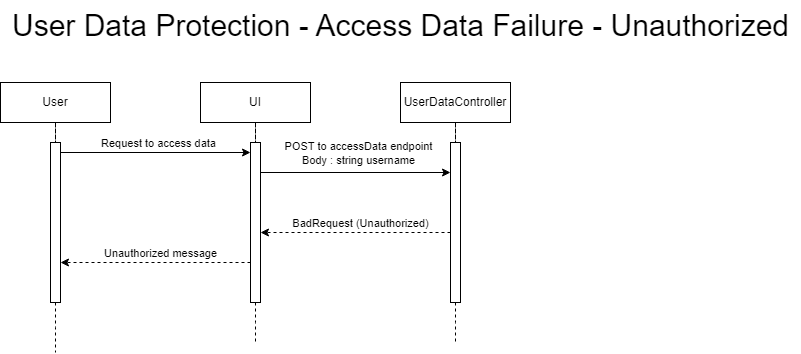

The diagram above was exported from draw.io. Its source (the exported page's mxGraphModel, read from the mxfile embedded in the PNG):
<mxGraphModel dx="2049" dy="2154" grid="1" gridSize="10" guides="1" tooltips="1" connect="1" arrows="1" fold="1" page="1" pageScale="1" pageWidth="850" pageHeight="1100" math="0" shadow="0">
  <root>
    <mxCell id="gcN1RosNO9dWD18E6txX-0" />
    <mxCell id="gcN1RosNO9dWD18E6txX-1" parent="gcN1RosNO9dWD18E6txX-0" />
    <mxCell id="gcN1RosNO9dWD18E6txX-8" value="" style="rounded=0;whiteSpace=wrap;html=1;" vertex="1" parent="gcN1RosNO9dWD18E6txX-1">
      <mxGeometry x="810" y="110" width="10" height="160" as="geometry" />
    </mxCell>
    <mxCell id="gcN1RosNO9dWD18E6txX-9" value="" style="rounded=0;whiteSpace=wrap;html=1;" vertex="1" parent="gcN1RosNO9dWD18E6txX-1">
      <mxGeometry x="610" y="110" width="10" height="160" as="geometry" />
    </mxCell>
    <mxCell id="gcN1RosNO9dWD18E6txX-10" value="" style="rounded=0;whiteSpace=wrap;html=1;" vertex="1" parent="gcN1RosNO9dWD18E6txX-1">
      <mxGeometry x="410" y="110" width="10" height="160" as="geometry" />
    </mxCell>
    <mxCell id="gcN1RosNO9dWD18E6txX-11" style="edgeStyle=orthogonalEdgeStyle;rounded=0;orthogonalLoop=1;jettySize=auto;html=1;dashed=1;endArrow=none;endFill=0;" edge="1" parent="gcN1RosNO9dWD18E6txX-1" source="gcN1RosNO9dWD18E6txX-10">
      <mxGeometry relative="1" as="geometry">
        <mxPoint x="415" y="320" as="targetPoint" />
      </mxGeometry>
    </mxCell>
    <mxCell id="gcN1RosNO9dWD18E6txX-12" value="User" style="rounded=0;whiteSpace=wrap;html=1;" vertex="1" parent="gcN1RosNO9dWD18E6txX-1">
      <mxGeometry x="360" y="50" width="110" height="40" as="geometry" />
    </mxCell>
    <mxCell id="gcN1RosNO9dWD18E6txX-13" style="edgeStyle=orthogonalEdgeStyle;rounded=0;orthogonalLoop=1;jettySize=auto;html=1;dashed=1;endArrow=none;endFill=0;" edge="1" parent="gcN1RosNO9dWD18E6txX-1" source="gcN1RosNO9dWD18E6txX-9">
      <mxGeometry relative="1" as="geometry">
        <mxPoint x="615" y="310" as="targetPoint" />
      </mxGeometry>
    </mxCell>
    <mxCell id="gcN1RosNO9dWD18E6txX-14" value="UI" style="rounded=0;whiteSpace=wrap;html=1;" vertex="1" parent="gcN1RosNO9dWD18E6txX-1">
      <mxGeometry x="560" y="50" width="110" height="40" as="geometry" />
    </mxCell>
    <mxCell id="gcN1RosNO9dWD18E6txX-15" value="UserDataController" style="rounded=0;whiteSpace=wrap;html=1;" vertex="1" parent="gcN1RosNO9dWD18E6txX-1">
      <mxGeometry x="760" y="50" width="110" height="40" as="geometry" />
    </mxCell>
    <mxCell id="gcN1RosNO9dWD18E6txX-18" style="edgeStyle=orthogonalEdgeStyle;rounded=0;orthogonalLoop=1;jettySize=auto;html=1;dashed=1;endArrow=none;endFill=0;" edge="1" parent="gcN1RosNO9dWD18E6txX-1" source="gcN1RosNO9dWD18E6txX-8">
      <mxGeometry relative="1" as="geometry">
        <mxPoint x="815" y="310" as="targetPoint" />
      </mxGeometry>
    </mxCell>
    <mxCell id="gcN1RosNO9dWD18E6txX-29" value="" style="endArrow=classic;html=1;rounded=0;" edge="1" parent="gcN1RosNO9dWD18E6txX-1">
      <mxGeometry width="50" height="50" relative="1" as="geometry">
        <mxPoint x="420" y="120" as="sourcePoint" />
        <mxPoint x="610" y="120" as="targetPoint" />
      </mxGeometry>
    </mxCell>
    <mxCell id="gcN1RosNO9dWD18E6txX-30" value="Request to access data" style="edgeLabel;html=1;align=center;verticalAlign=middle;resizable=0;points=[];" vertex="1" connectable="0" parent="gcN1RosNO9dWD18E6txX-29">
      <mxGeometry x="0.0296" relative="1" as="geometry">
        <mxPoint y="-10" as="offset" />
      </mxGeometry>
    </mxCell>
    <mxCell id="gcN1RosNO9dWD18E6txX-31" value="" style="endArrow=classic;html=1;rounded=0;" edge="1" parent="gcN1RosNO9dWD18E6txX-1">
      <mxGeometry width="50" height="50" relative="1" as="geometry">
        <mxPoint x="620" y="140" as="sourcePoint" />
        <mxPoint x="810" y="140" as="targetPoint" />
      </mxGeometry>
    </mxCell>
    <mxCell id="gcN1RosNO9dWD18E6txX-32" value="POST to accessData endpoint&lt;div&gt;Body : string username&lt;/div&gt;" style="edgeLabel;html=1;align=center;verticalAlign=middle;resizable=0;points=[];" vertex="1" connectable="0" parent="gcN1RosNO9dWD18E6txX-31">
      <mxGeometry x="0.0296" relative="1" as="geometry">
        <mxPoint y="-20" as="offset" />
      </mxGeometry>
    </mxCell>
    <mxCell id="gcN1RosNO9dWD18E6txX-65" value="" style="endArrow=classic;dashed=1;html=1;rounded=0;endFill=1;" edge="1" parent="gcN1RosNO9dWD18E6txX-1">
      <mxGeometry width="50" height="50" relative="1" as="geometry">
        <mxPoint x="810" y="200" as="sourcePoint" />
        <mxPoint x="620" y="200" as="targetPoint" />
      </mxGeometry>
    </mxCell>
    <mxCell id="gcN1RosNO9dWD18E6txX-66" value="BadRequest (Unauthorized)" style="edgeLabel;html=1;align=center;verticalAlign=middle;resizable=0;points=[];" vertex="1" connectable="0" parent="gcN1RosNO9dWD18E6txX-65">
      <mxGeometry x="-0.3105" relative="1" as="geometry">
        <mxPoint x="-25" y="-10" as="offset" />
      </mxGeometry>
    </mxCell>
    <mxCell id="gcN1RosNO9dWD18E6txX-67" value="" style="endArrow=classic;dashed=1;html=1;rounded=0;endFill=1;" edge="1" parent="gcN1RosNO9dWD18E6txX-1">
      <mxGeometry width="50" height="50" relative="1" as="geometry">
        <mxPoint x="610" y="230" as="sourcePoint" />
        <mxPoint x="420" y="230" as="targetPoint" />
      </mxGeometry>
    </mxCell>
    <mxCell id="gcN1RosNO9dWD18E6txX-68" value="Unauthorized message" style="edgeLabel;html=1;align=center;verticalAlign=middle;resizable=0;points=[];" vertex="1" connectable="0" parent="gcN1RosNO9dWD18E6txX-67">
      <mxGeometry x="-0.3105" relative="1" as="geometry">
        <mxPoint x="-25" y="-10" as="offset" />
      </mxGeometry>
    </mxCell>
    <mxCell id="gcN1RosNO9dWD18E6txX-71" value="" style="edgeStyle=orthogonalEdgeStyle;rounded=0;orthogonalLoop=1;jettySize=auto;html=1;dashed=1;endArrow=none;endFill=0;" edge="1" parent="gcN1RosNO9dWD18E6txX-1" source="gcN1RosNO9dWD18E6txX-12" target="gcN1RosNO9dWD18E6txX-10">
      <mxGeometry relative="1" as="geometry">
        <mxPoint x="415" y="1140" as="targetPoint" />
        <mxPoint x="415" y="90" as="sourcePoint" />
      </mxGeometry>
    </mxCell>
    <mxCell id="gcN1RosNO9dWD18E6txX-72" value="" style="edgeStyle=orthogonalEdgeStyle;rounded=0;orthogonalLoop=1;jettySize=auto;html=1;dashed=1;endArrow=none;endFill=0;" edge="1" parent="gcN1RosNO9dWD18E6txX-1" source="gcN1RosNO9dWD18E6txX-14" target="gcN1RosNO9dWD18E6txX-9">
      <mxGeometry relative="1" as="geometry">
        <mxPoint x="615" y="1140" as="targetPoint" />
        <mxPoint x="615" y="90" as="sourcePoint" />
      </mxGeometry>
    </mxCell>
    <mxCell id="gcN1RosNO9dWD18E6txX-73" value="" style="edgeStyle=orthogonalEdgeStyle;rounded=0;orthogonalLoop=1;jettySize=auto;html=1;dashed=1;endArrow=none;endFill=0;" edge="1" parent="gcN1RosNO9dWD18E6txX-1" source="gcN1RosNO9dWD18E6txX-15" target="gcN1RosNO9dWD18E6txX-8">
      <mxGeometry relative="1" as="geometry">
        <mxPoint x="815" y="1140" as="targetPoint" />
        <mxPoint x="815" y="90" as="sourcePoint" />
      </mxGeometry>
    </mxCell>
    <mxCell id="gcN1RosNO9dWD18E6txX-81" value="&lt;font style=&quot;font-size: 30px;&quot;&gt;User Data Protection - Access Data Failure - Unauthorized&lt;/font&gt;" style="text;html=1;align=center;verticalAlign=middle;resizable=0;points=[];autosize=1;strokeColor=none;fillColor=none;" vertex="1" parent="gcN1RosNO9dWD18E6txX-1">
      <mxGeometry x="360" y="-32" width="800" height="50" as="geometry" />
    </mxCell>
  </root>
</mxGraphModel>